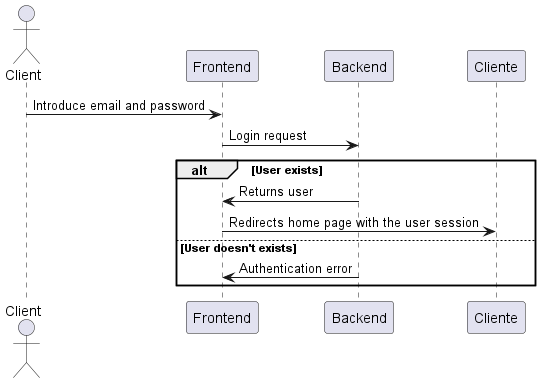

The diagram above was rendered by PlantUML. Its source (embedded in the PNG):
@startuml
actor Client
participant Frontend
participant Backend
Client -> Frontend: Introduce email and password
Frontend -> Backend: Login request
alt User exists
    Backend -> Frontend: Returns user
    Frontend -> Cliente: Redirects home page with the user session
else User doesn't exists
    Backend -> Frontend: Authentication error
end
@enduml